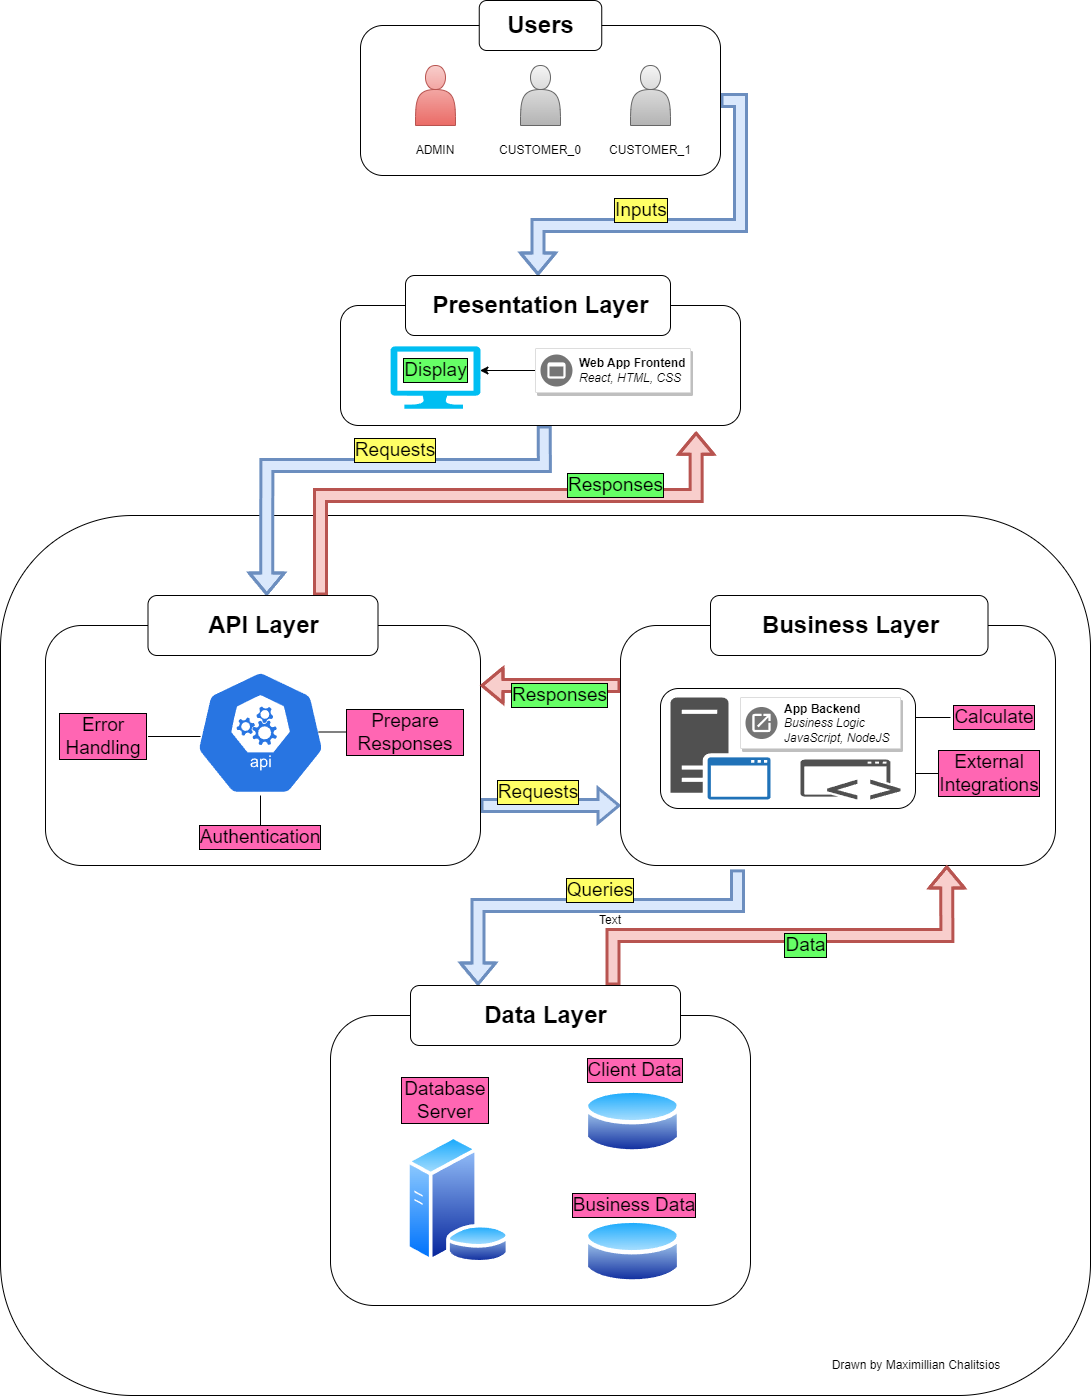

The diagram above was exported from draw.io. Its source (the exported page's mxGraphModel, read from the mxfile embedded in the PNG):
<mxGraphModel dx="3207" dy="2467" grid="1" gridSize="10" guides="1" tooltips="1" connect="1" arrows="1" fold="1" page="1" pageScale="1" pageWidth="850" pageHeight="1100" math="0" shadow="0">
  <root>
    <mxCell id="0" />
    <mxCell id="1" parent="0" />
    <mxCell id="cfZdJAAg6cDHdD62KFzP-63" value="" style="rounded=1;whiteSpace=wrap;html=1;" parent="1" vertex="1">
      <mxGeometry x="-10" y="90" width="1090" height="880" as="geometry" />
    </mxCell>
    <mxCell id="cfZdJAAg6cDHdD62KFzP-2" value="" style="rounded=1;whiteSpace=wrap;html=1;" parent="1" vertex="1">
      <mxGeometry x="320" y="590" width="420" height="290" as="geometry" />
    </mxCell>
    <mxCell id="cfZdJAAg6cDHdD62KFzP-102" style="edgeStyle=orthogonalEdgeStyle;rounded=0;orthogonalLoop=1;jettySize=auto;html=1;exitX=1;exitY=0.75;exitDx=0;exitDy=0;strokeWidth=3;shape=flexArrow;fillColor=#dae8fc;strokeColor=#6c8ebf;entryX=0;entryY=0.75;entryDx=0;entryDy=0;" parent="1" source="cfZdJAAg6cDHdD62KFzP-99" target="cfZdJAAg6cDHdD62KFzP-1" edge="1">
      <mxGeometry relative="1" as="geometry">
        <mxPoint x="580" y="410" as="targetPoint" />
      </mxGeometry>
    </mxCell>
    <mxCell id="cfZdJAAg6cDHdD62KFzP-99" value="" style="rounded=1;whiteSpace=wrap;html=1;" parent="1" vertex="1">
      <mxGeometry x="35" y="200" width="435" height="240" as="geometry" />
    </mxCell>
    <mxCell id="cfZdJAAg6cDHdD62KFzP-106" style="edgeStyle=orthogonalEdgeStyle;rounded=0;orthogonalLoop=1;jettySize=auto;html=1;exitX=0.269;exitY=1.016;exitDx=0;exitDy=0;entryX=0.25;entryY=0;entryDx=0;entryDy=0;shape=flexArrow;fillColor=#dae8fc;strokeColor=#6c8ebf;strokeWidth=3;exitPerimeter=0;" parent="1" source="cfZdJAAg6cDHdD62KFzP-1" target="cfZdJAAg6cDHdD62KFzP-66" edge="1">
      <mxGeometry relative="1" as="geometry">
        <Array as="points">
          <mxPoint x="727" y="480" />
          <mxPoint x="468" y="480" />
        </Array>
      </mxGeometry>
    </mxCell>
    <mxCell id="cfZdJAAg6cDHdD62KFzP-136" style="edgeStyle=orthogonalEdgeStyle;rounded=0;orthogonalLoop=1;jettySize=auto;html=1;exitX=0;exitY=0.25;exitDx=0;exitDy=0;entryX=1;entryY=0.25;entryDx=0;entryDy=0;strokeWidth=3;shape=flexArrow;fillColor=#f8cecc;strokeColor=#b85450;" parent="1" source="cfZdJAAg6cDHdD62KFzP-1" target="cfZdJAAg6cDHdD62KFzP-99" edge="1">
      <mxGeometry relative="1" as="geometry">
        <Array as="points">
          <mxPoint x="570" y="260" />
          <mxPoint x="570" y="260" />
        </Array>
      </mxGeometry>
    </mxCell>
    <mxCell id="cfZdJAAg6cDHdD62KFzP-1" value="" style="rounded=1;whiteSpace=wrap;html=1;" parent="1" vertex="1">
      <mxGeometry x="610" y="200" width="435" height="240" as="geometry" />
    </mxCell>
    <mxCell id="cfZdJAAg6cDHdD62KFzP-96" value="" style="rounded=1;whiteSpace=wrap;html=1;" parent="1" vertex="1">
      <mxGeometry x="650" y="263" width="255" height="120" as="geometry" />
    </mxCell>
    <mxCell id="cfZdJAAg6cDHdD62KFzP-109" style="edgeStyle=orthogonalEdgeStyle;rounded=0;orthogonalLoop=1;jettySize=auto;html=1;exitX=1;exitY=0.5;exitDx=0;exitDy=0;entryX=0.5;entryY=0;entryDx=0;entryDy=0;shape=flexArrow;strokeWidth=3;fillColor=#dae8fc;strokeColor=#6c8ebf;" parent="1" source="cfZdJAAg6cDHdD62KFzP-48" target="cfZdJAAg6cDHdD62KFzP-58" edge="1">
      <mxGeometry relative="1" as="geometry" />
    </mxCell>
    <mxCell id="cfZdJAAg6cDHdD62KFzP-48" value="" style="rounded=1;whiteSpace=wrap;html=1;" parent="1" vertex="1">
      <mxGeometry x="350" y="-400" width="360" height="150" as="geometry" />
    </mxCell>
    <mxCell id="cfZdJAAg6cDHdD62KFzP-49" value="" style="rounded=1;whiteSpace=wrap;html=1;" parent="1" vertex="1">
      <mxGeometry x="468.75" y="-425" width="122.5" height="50" as="geometry" />
    </mxCell>
    <mxCell id="cfZdJAAg6cDHdD62KFzP-50" value="" style="shape=actor;whiteSpace=wrap;html=1;fillColor=#f8cecc;gradientColor=#ea6b66;strokeColor=#b85450;" parent="1" vertex="1">
      <mxGeometry x="405" y="-360" width="40" height="60" as="geometry" />
    </mxCell>
    <mxCell id="cfZdJAAg6cDHdD62KFzP-51" value="" style="shape=actor;whiteSpace=wrap;html=1;fillColor=#f5f5f5;strokeColor=#666666;gradientColor=#b3b3b3;" parent="1" vertex="1">
      <mxGeometry x="510" y="-360" width="40" height="60" as="geometry" />
    </mxCell>
    <mxCell id="cfZdJAAg6cDHdD62KFzP-52" value="" style="shape=actor;whiteSpace=wrap;html=1;fillColor=#f5f5f5;gradientColor=#b3b3b3;strokeColor=#666666;" parent="1" vertex="1">
      <mxGeometry x="620" y="-360" width="40" height="60" as="geometry" />
    </mxCell>
    <mxCell id="cfZdJAAg6cDHdD62KFzP-53" value="Users" style="text;strokeColor=none;fillColor=none;html=1;fontSize=24;fontStyle=1;verticalAlign=middle;align=center;" parent="1" vertex="1">
      <mxGeometry x="480" y="-420" width="100" height="40" as="geometry" />
    </mxCell>
    <mxCell id="cfZdJAAg6cDHdD62KFzP-54" value="ADMIN" style="text;html=1;strokeColor=none;fillColor=none;align=center;verticalAlign=middle;whiteSpace=wrap;rounded=0;" parent="1" vertex="1">
      <mxGeometry x="395" y="-290" width="60" height="30" as="geometry" />
    </mxCell>
    <mxCell id="cfZdJAAg6cDHdD62KFzP-55" value="CUSTOMER_0" style="text;html=1;strokeColor=none;fillColor=none;align=center;verticalAlign=middle;whiteSpace=wrap;rounded=0;" parent="1" vertex="1">
      <mxGeometry x="500" y="-290" width="60" height="30" as="geometry" />
    </mxCell>
    <mxCell id="cfZdJAAg6cDHdD62KFzP-56" value="CUSTOMER_1" style="text;html=1;strokeColor=none;fillColor=none;align=center;verticalAlign=middle;whiteSpace=wrap;rounded=0;" parent="1" vertex="1">
      <mxGeometry x="610" y="-290" width="60" height="30" as="geometry" />
    </mxCell>
    <mxCell id="cfZdJAAg6cDHdD62KFzP-104" style="edgeStyle=orthogonalEdgeStyle;rounded=0;orthogonalLoop=1;jettySize=auto;html=1;exitX=0.5;exitY=1;exitDx=0;exitDy=0;entryX=0.5;entryY=0;entryDx=0;entryDy=0;strokeWidth=3;shape=flexArrow;fillColor=#dae8fc;strokeColor=#6c8ebf;gradientColor=none;gradientDirection=north;" parent="1" edge="1">
      <mxGeometry relative="1" as="geometry">
        <mxPoint x="533.75" as="sourcePoint" />
        <mxPoint x="256.25" y="170" as="targetPoint" />
        <Array as="points">
          <mxPoint x="534" y="40" />
          <mxPoint x="256" y="40" />
        </Array>
      </mxGeometry>
    </mxCell>
    <mxCell id="cfZdJAAg6cDHdD62KFzP-57" value="" style="rounded=1;whiteSpace=wrap;html=1;" parent="1" vertex="1">
      <mxGeometry x="330" y="-120" width="400" height="120" as="geometry" />
    </mxCell>
    <mxCell id="cfZdJAAg6cDHdD62KFzP-58" value="" style="rounded=1;whiteSpace=wrap;html=1;" parent="1" vertex="1">
      <mxGeometry x="395" y="-150" width="265" height="60" as="geometry" />
    </mxCell>
    <mxCell id="cfZdJAAg6cDHdD62KFzP-59" value="Presentation Layer" style="text;strokeColor=none;fillColor=none;html=1;fontSize=24;fontStyle=1;verticalAlign=middle;align=center;" parent="1" vertex="1">
      <mxGeometry x="480" y="-140" width="100" height="40" as="geometry" />
    </mxCell>
    <mxCell id="cfZdJAAg6cDHdD62KFzP-122" style="edgeStyle=orthogonalEdgeStyle;rounded=0;orthogonalLoop=1;jettySize=auto;html=1;exitX=0;exitY=0.5;exitDx=0;exitDy=0;entryX=0.994;entryY=0.388;entryDx=0;entryDy=0;entryPerimeter=0;" parent="1" source="cfZdJAAg6cDHdD62KFzP-61" target="cfZdJAAg6cDHdD62KFzP-86" edge="1">
      <mxGeometry relative="1" as="geometry" />
    </mxCell>
    <mxCell id="cfZdJAAg6cDHdD62KFzP-61" value="" style="strokeColor=#dddddd;shadow=1;strokeWidth=1;rounded=1;absoluteArcSize=1;arcSize=2;" parent="1" vertex="1">
      <mxGeometry x="525" y="-77" width="155" height="44" as="geometry" />
    </mxCell>
    <mxCell id="cfZdJAAg6cDHdD62KFzP-62" value="&lt;b&gt;Web App Frontend&lt;/b&gt;&lt;br&gt;&lt;i&gt;React, HTML, CSS&lt;/i&gt;" style="sketch=0;dashed=0;connectable=0;html=1;fillColor=#757575;strokeColor=none;shape=mxgraph.gcp2.frontend_platform_services;part=1;labelPosition=right;verticalLabelPosition=middle;align=left;verticalAlign=middle;spacingLeft=5;fontSize=12;" parent="cfZdJAAg6cDHdD62KFzP-61" vertex="1">
      <mxGeometry y="0.5" width="32" height="32" relative="1" as="geometry">
        <mxPoint x="5" y="-16" as="offset" />
      </mxGeometry>
    </mxCell>
    <mxCell id="cfZdJAAg6cDHdD62KFzP-64" value="" style="rounded=1;whiteSpace=wrap;html=1;" parent="1" vertex="1">
      <mxGeometry x="700" y="170" width="277.5" height="60" as="geometry" />
    </mxCell>
    <mxCell id="cfZdJAAg6cDHdD62KFzP-65" value="Business Layer" style="text;strokeColor=none;fillColor=none;html=1;fontSize=24;fontStyle=1;verticalAlign=middle;align=center;" parent="1" vertex="1">
      <mxGeometry x="790" y="180" width="100" height="40" as="geometry" />
    </mxCell>
    <mxCell id="cfZdJAAg6cDHdD62KFzP-169" style="edgeStyle=orthogonalEdgeStyle;rounded=0;orthogonalLoop=1;jettySize=auto;html=1;exitX=0.75;exitY=0;exitDx=0;exitDy=0;entryX=0.75;entryY=1;entryDx=0;entryDy=0;strokeWidth=3;fillColor=#f8cecc;strokeColor=#b85450;shape=flexArrow;" parent="1" source="cfZdJAAg6cDHdD62KFzP-66" target="cfZdJAAg6cDHdD62KFzP-1" edge="1">
      <mxGeometry relative="1" as="geometry">
        <Array as="points">
          <mxPoint x="603" y="510" />
          <mxPoint x="936" y="510" />
        </Array>
      </mxGeometry>
    </mxCell>
    <mxCell id="cfZdJAAg6cDHdD62KFzP-66" value="" style="rounded=1;whiteSpace=wrap;html=1;" parent="1" vertex="1">
      <mxGeometry x="400" y="560" width="270" height="60" as="geometry" />
    </mxCell>
    <mxCell id="cfZdJAAg6cDHdD62KFzP-81" value="Data Layer" style="text;strokeColor=none;fillColor=none;html=1;fontSize=24;fontStyle=1;verticalAlign=middle;align=center;" parent="1" vertex="1">
      <mxGeometry x="485" y="570" width="100" height="40" as="geometry" />
    </mxCell>
    <mxCell id="cfZdJAAg6cDHdD62KFzP-85" value="" style="sketch=0;html=1;dashed=0;whitespace=wrap;fillColor=#2875E2;strokeColor=#ffffff;points=[[0.005,0.63,0],[0.1,0.2,0],[0.9,0.2,0],[0.5,0,0],[0.995,0.63,0],[0.72,0.99,0],[0.5,1,0],[0.28,0.99,0]];verticalLabelPosition=bottom;align=center;verticalAlign=top;shape=mxgraph.kubernetes.icon;prIcon=api" parent="1" vertex="1">
      <mxGeometry x="150" y="244.5" width="200" height="125.5" as="geometry" />
    </mxCell>
    <mxCell id="cfZdJAAg6cDHdD62KFzP-86" value="" style="verticalLabelPosition=bottom;html=1;verticalAlign=top;align=center;strokeColor=none;fillColor=#00BEF2;shape=mxgraph.azure.computer;pointerEvents=1;" parent="1" vertex="1">
      <mxGeometry x="380" y="-79.25" width="90" height="62.5" as="geometry" />
    </mxCell>
    <mxCell id="cfZdJAAg6cDHdD62KFzP-90" value="" style="strokeColor=#dddddd;shadow=1;strokeWidth=1;rounded=1;absoluteArcSize=1;arcSize=2;" parent="1" vertex="1">
      <mxGeometry x="730" y="272" width="160" height="51" as="geometry" />
    </mxCell>
    <mxCell id="cfZdJAAg6cDHdD62KFzP-91" value="&lt;b&gt;App Backend&lt;br&gt;&lt;/b&gt;&lt;i&gt;Business Logic&lt;br&gt;JavaScript, NodeJS&lt;br&gt;&lt;/i&gt;" style="sketch=0;dashed=0;connectable=0;html=1;fillColor=#757575;strokeColor=none;shape=mxgraph.gcp2.application_system;part=1;labelPosition=right;verticalLabelPosition=middle;align=left;verticalAlign=middle;spacingLeft=5;fontSize=12;" parent="cfZdJAAg6cDHdD62KFzP-90" vertex="1">
      <mxGeometry y="0.5" width="32" height="32" relative="1" as="geometry">
        <mxPoint x="5" y="-16" as="offset" />
      </mxGeometry>
    </mxCell>
    <mxCell id="cfZdJAAg6cDHdD62KFzP-92" value="" style="sketch=0;pointerEvents=1;shadow=0;dashed=0;html=1;strokeColor=none;fillColor=#505050;labelPosition=center;verticalLabelPosition=bottom;verticalAlign=top;outlineConnect=0;align=center;shape=mxgraph.office.concepts.application_hybrid;" parent="1" vertex="1">
      <mxGeometry x="790" y="334" width="100" height="40" as="geometry" />
    </mxCell>
    <mxCell id="cfZdJAAg6cDHdD62KFzP-94" value="" style="sketch=0;pointerEvents=1;shadow=0;dashed=0;html=1;strokeColor=none;fillColor=#505050;labelPosition=center;verticalLabelPosition=bottom;verticalAlign=top;outlineConnect=0;align=center;shape=mxgraph.office.servers.application_server_blue;" parent="1" vertex="1">
      <mxGeometry x="660" y="272" width="100" height="102" as="geometry" />
    </mxCell>
    <mxCell id="cfZdJAAg6cDHdD62KFzP-139" style="edgeStyle=orthogonalEdgeStyle;rounded=0;orthogonalLoop=1;jettySize=auto;html=1;exitX=0.75;exitY=0;exitDx=0;exitDy=0;entryX=0.889;entryY=1.052;entryDx=0;entryDy=0;entryPerimeter=0;strokeWidth=3;shape=flexArrow;fillColor=#f8cecc;strokeColor=#b85450;" parent="1" source="cfZdJAAg6cDHdD62KFzP-100" target="cfZdJAAg6cDHdD62KFzP-57" edge="1">
      <mxGeometry relative="1" as="geometry">
        <Array as="points">
          <mxPoint x="310" y="70" />
          <mxPoint x="686" y="70" />
        </Array>
      </mxGeometry>
    </mxCell>
    <mxCell id="cfZdJAAg6cDHdD62KFzP-100" value="" style="rounded=1;whiteSpace=wrap;html=1;" parent="1" vertex="1">
      <mxGeometry x="137.5" y="170" width="230" height="60" as="geometry" />
    </mxCell>
    <mxCell id="cfZdJAAg6cDHdD62KFzP-101" value="API Layer" style="text;strokeColor=none;fillColor=none;html=1;fontSize=24;fontStyle=1;verticalAlign=middle;align=center;" parent="1" vertex="1">
      <mxGeometry x="202.5" y="180" width="100" height="40" as="geometry" />
    </mxCell>
    <mxCell id="cfZdJAAg6cDHdD62KFzP-107" value="Requests" style="text;html=1;strokeColor=none;fillColor=none;align=center;verticalAlign=middle;whiteSpace=wrap;rounded=0;strokeWidth=1;fontSize=19;labelBorderColor=default;spacingTop=0;spacing=2;labelBackgroundColor=#FFFF66;" parent="1" vertex="1">
      <mxGeometry x="345" y="10" width="80" height="30" as="geometry" />
    </mxCell>
    <mxCell id="cfZdJAAg6cDHdD62KFzP-110" value="Inputs" style="text;html=1;strokeColor=none;fillColor=none;align=center;verticalAlign=middle;whiteSpace=wrap;rounded=0;strokeWidth=1;fontSize=19;labelBorderColor=default;spacingTop=0;spacing=2;labelBackgroundColor=#FFFF66;" parent="1" vertex="1">
      <mxGeometry x="591.25" y="-230" width="80" height="30" as="geometry" />
    </mxCell>
    <mxCell id="cfZdJAAg6cDHdD62KFzP-117" value="Responses" style="text;html=1;strokeColor=none;fillColor=none;align=center;verticalAlign=middle;whiteSpace=wrap;rounded=0;strokeWidth=1;fontSize=19;labelBorderColor=default;spacingTop=0;spacing=2;labelBackgroundColor=#66FF66;" parent="1" vertex="1">
      <mxGeometry x="551.25" y="50" width="108.75" height="20" as="geometry" />
    </mxCell>
    <mxCell id="cfZdJAAg6cDHdD62KFzP-132" style="edgeStyle=orthogonalEdgeStyle;rounded=0;orthogonalLoop=1;jettySize=auto;html=1;exitX=0;exitY=0.5;exitDx=0;exitDy=0;entryX=0.791;entryY=0.498;entryDx=0;entryDy=0;entryPerimeter=0;endArrow=none;endFill=0;" parent="1" source="cfZdJAAg6cDHdD62KFzP-118" target="cfZdJAAg6cDHdD62KFzP-85" edge="1">
      <mxGeometry relative="1" as="geometry" />
    </mxCell>
    <mxCell id="cfZdJAAg6cDHdD62KFzP-118" value="Prepare Responses" style="text;html=1;strokeColor=none;fillColor=none;align=center;verticalAlign=middle;whiteSpace=wrap;rounded=0;strokeWidth=1;fontSize=19;labelBorderColor=default;spacingTop=0;spacing=2;labelBackgroundColor=#FF66B3;" parent="1" vertex="1">
      <mxGeometry x="335" y="293" width="120" height="27" as="geometry" />
    </mxCell>
    <mxCell id="cfZdJAAg6cDHdD62KFzP-119" value="Display" style="text;html=1;strokeColor=none;fillColor=none;align=center;verticalAlign=middle;whiteSpace=wrap;rounded=0;strokeWidth=1;fontSize=19;labelBorderColor=default;spacingTop=0;spacing=2;labelBackgroundColor=#66FF66;" parent="1" vertex="1">
      <mxGeometry x="391" y="-70" width="68.75" height="30" as="geometry" />
    </mxCell>
    <mxCell id="cfZdJAAg6cDHdD62KFzP-123" value="Authentication" style="text;html=1;strokeColor=none;fillColor=none;align=center;verticalAlign=middle;whiteSpace=wrap;rounded=0;strokeWidth=1;fontSize=19;labelBorderColor=default;spacingTop=0;spacing=2;labelBackgroundColor=#FF66B3;" parent="1" vertex="1">
      <mxGeometry x="190" y="400" width="120" height="24" as="geometry" />
    </mxCell>
    <mxCell id="cfZdJAAg6cDHdD62KFzP-126" value="Error Handling" style="text;html=1;strokeColor=none;fillColor=none;align=center;verticalAlign=middle;whiteSpace=wrap;rounded=0;strokeWidth=1;fontSize=19;labelBorderColor=default;spacingTop=0;spacing=2;labelBackgroundColor=#FF66B3;" parent="1" vertex="1">
      <mxGeometry x="47.5" y="299" width="90" height="24" as="geometry" />
    </mxCell>
    <mxCell id="cfZdJAAg6cDHdD62KFzP-135" value="Requests" style="text;html=1;strokeColor=none;fillColor=none;align=center;verticalAlign=middle;whiteSpace=wrap;rounded=0;strokeWidth=1;fontSize=19;labelBorderColor=default;spacingTop=0;spacing=2;labelBackgroundColor=#FFFF66;" parent="1" vertex="1">
      <mxGeometry x="487.5" y="352" width="80" height="30" as="geometry" />
    </mxCell>
    <mxCell id="cfZdJAAg6cDHdD62KFzP-137" value="Responses" style="text;html=1;strokeColor=none;fillColor=none;align=center;verticalAlign=middle;whiteSpace=wrap;rounded=0;strokeWidth=1;fontSize=19;labelBorderColor=default;spacingTop=0;spacing=2;labelBackgroundColor=#66FF66;" parent="1" vertex="1">
      <mxGeometry x="500" y="260" width="98.75" height="20" as="geometry" />
    </mxCell>
    <mxCell id="cfZdJAAg6cDHdD62KFzP-144" style="edgeStyle=orthogonalEdgeStyle;rounded=0;orthogonalLoop=1;jettySize=auto;html=1;exitX=0;exitY=0.5;exitDx=0;exitDy=0;entryX=1;entryY=0.25;entryDx=0;entryDy=0;endArrow=none;endFill=0;" parent="1" source="cfZdJAAg6cDHdD62KFzP-142" target="cfZdJAAg6cDHdD62KFzP-96" edge="1">
      <mxGeometry relative="1" as="geometry" />
    </mxCell>
    <mxCell id="cfZdJAAg6cDHdD62KFzP-142" value="Calculate" style="text;html=1;strokeColor=none;fillColor=none;align=center;verticalAlign=middle;whiteSpace=wrap;rounded=0;strokeWidth=1;fontSize=19;labelBorderColor=default;spacingTop=0;spacing=2;labelBackgroundColor=#FF66B3;" parent="1" vertex="1">
      <mxGeometry x="940" y="280" width="87.5" height="24" as="geometry" />
    </mxCell>
    <mxCell id="cfZdJAAg6cDHdD62KFzP-149" style="edgeStyle=orthogonalEdgeStyle;rounded=0;orthogonalLoop=1;jettySize=auto;html=1;exitX=0;exitY=0.5;exitDx=0;exitDy=0;entryX=1;entryY=0.75;entryDx=0;entryDy=0;endArrow=none;endFill=0;" parent="1" source="cfZdJAAg6cDHdD62KFzP-143" target="cfZdJAAg6cDHdD62KFzP-96" edge="1">
      <mxGeometry relative="1" as="geometry" />
    </mxCell>
    <mxCell id="cfZdJAAg6cDHdD62KFzP-143" value="External Integrations" style="text;html=1;strokeColor=none;fillColor=none;align=center;verticalAlign=middle;whiteSpace=wrap;rounded=0;strokeWidth=1;fontSize=19;labelBorderColor=default;spacingTop=0;spacing=2;labelBackgroundColor=#FF66B3;" parent="1" vertex="1">
      <mxGeometry x="930" y="334" width="97.5" height="28" as="geometry" />
    </mxCell>
    <mxCell id="cfZdJAAg6cDHdD62KFzP-147" value="" style="endArrow=none;html=1;rounded=0;entryX=1;entryY=0.5;entryDx=0;entryDy=0;" parent="1" target="cfZdJAAg6cDHdD62KFzP-126" edge="1">
      <mxGeometry width="50" height="50" relative="1" as="geometry">
        <mxPoint x="190" y="311" as="sourcePoint" />
        <mxPoint x="550" y="140" as="targetPoint" />
      </mxGeometry>
    </mxCell>
    <mxCell id="cfZdJAAg6cDHdD62KFzP-148" value="" style="endArrow=none;html=1;rounded=0;exitX=0.5;exitY=0;exitDx=0;exitDy=0;entryX=0.5;entryY=1;entryDx=0;entryDy=0;entryPerimeter=0;" parent="1" source="cfZdJAAg6cDHdD62KFzP-123" target="cfZdJAAg6cDHdD62KFzP-85" edge="1">
      <mxGeometry width="50" height="50" relative="1" as="geometry">
        <mxPoint x="500" y="190" as="sourcePoint" />
        <mxPoint x="550" y="140" as="targetPoint" />
      </mxGeometry>
    </mxCell>
    <mxCell id="cfZdJAAg6cDHdD62KFzP-157" value="" style="image;aspect=fixed;perimeter=ellipsePerimeter;html=1;align=center;shadow=0;dashed=0;spacingTop=3;image=img/lib/active_directory/database.svg;" parent="1" vertex="1">
      <mxGeometry x="573.75" y="790" width="97.57" height="72.2" as="geometry" />
    </mxCell>
    <mxCell id="cfZdJAAg6cDHdD62KFzP-158" value="" style="image;aspect=fixed;perimeter=ellipsePerimeter;html=1;align=center;shadow=0;dashed=0;spacingTop=3;image=img/lib/active_directory/database.svg;" parent="1" vertex="1">
      <mxGeometry x="573.75" y="660" width="97.5" height="72.15" as="geometry" />
    </mxCell>
    <mxCell id="cfZdJAAg6cDHdD62KFzP-160" value="" style="image;aspect=fixed;perimeter=ellipsePerimeter;html=1;align=center;shadow=0;dashed=0;spacingTop=3;image=img/lib/active_directory/database_server.svg;" parent="1" vertex="1">
      <mxGeometry x="395" y="710" width="105.37" height="128.5" as="geometry" />
    </mxCell>
    <mxCell id="cfZdJAAg6cDHdD62KFzP-164" value="Database Server" style="text;html=1;strokeColor=none;fillColor=none;align=center;verticalAlign=middle;whiteSpace=wrap;rounded=0;strokeWidth=1;fontSize=19;labelBorderColor=default;spacingTop=0;spacing=2;labelBackgroundColor=#FF66B3;" parent="1" vertex="1">
      <mxGeometry x="390" y="670" width="90" height="10" as="geometry" />
    </mxCell>
    <mxCell id="cfZdJAAg6cDHdD62KFzP-165" value="Client Data" style="text;html=1;strokeColor=none;fillColor=none;align=center;verticalAlign=middle;whiteSpace=wrap;rounded=0;strokeWidth=1;fontSize=19;labelBorderColor=default;spacingTop=0;spacing=2;labelBackgroundColor=#FF66B3;" parent="1" vertex="1">
      <mxGeometry x="573.7499999999999" y="630" width="101.25" height="30" as="geometry" />
    </mxCell>
    <mxCell id="cfZdJAAg6cDHdD62KFzP-166" value="Business Data" style="text;html=1;strokeColor=none;fillColor=none;align=center;verticalAlign=middle;whiteSpace=wrap;rounded=0;strokeWidth=1;fontSize=19;labelBorderColor=default;spacingTop=0;spacing=2;labelBackgroundColor=#FF66B3;" parent="1" vertex="1">
      <mxGeometry x="559.9999999999999" y="770" width="128.08" height="20" as="geometry" />
    </mxCell>
    <mxCell id="cfZdJAAg6cDHdD62KFzP-168" value="Queries" style="text;html=1;strokeColor=none;fillColor=none;align=center;verticalAlign=middle;whiteSpace=wrap;rounded=0;strokeWidth=1;fontSize=19;labelBorderColor=default;spacingTop=0;spacing=2;labelBackgroundColor=#FFFF66;" parent="1" vertex="1">
      <mxGeometry x="550" y="450" width="80" height="30" as="geometry" />
    </mxCell>
    <mxCell id="cfZdJAAg6cDHdD62KFzP-170" value="Data" style="text;html=1;strokeColor=none;fillColor=none;align=center;verticalAlign=middle;whiteSpace=wrap;rounded=0;strokeWidth=1;fontSize=19;labelBorderColor=default;spacingTop=0;spacing=2;labelBackgroundColor=#66FF66;" parent="1" vertex="1">
      <mxGeometry x="771.25" y="510" width="48.75" height="20" as="geometry" />
    </mxCell>
    <mxCell id="72qoxN7L4VQ6boPfqGa9-1" value="Text" style="text;html=1;strokeColor=none;fillColor=none;align=center;verticalAlign=middle;whiteSpace=wrap;rounded=0;" vertex="1" parent="1">
      <mxGeometry x="570" y="480" width="60" height="30" as="geometry" />
    </mxCell>
    <mxCell id="72qoxN7L4VQ6boPfqGa9-2" value="Drawn by Maximillian Chalitsios" style="text;html=1;strokeColor=none;fillColor=none;align=center;verticalAlign=middle;whiteSpace=wrap;rounded=0;" vertex="1" parent="1">
      <mxGeometry x="800" y="920" width="212" height="40" as="geometry" />
    </mxCell>
  </root>
</mxGraphModel>